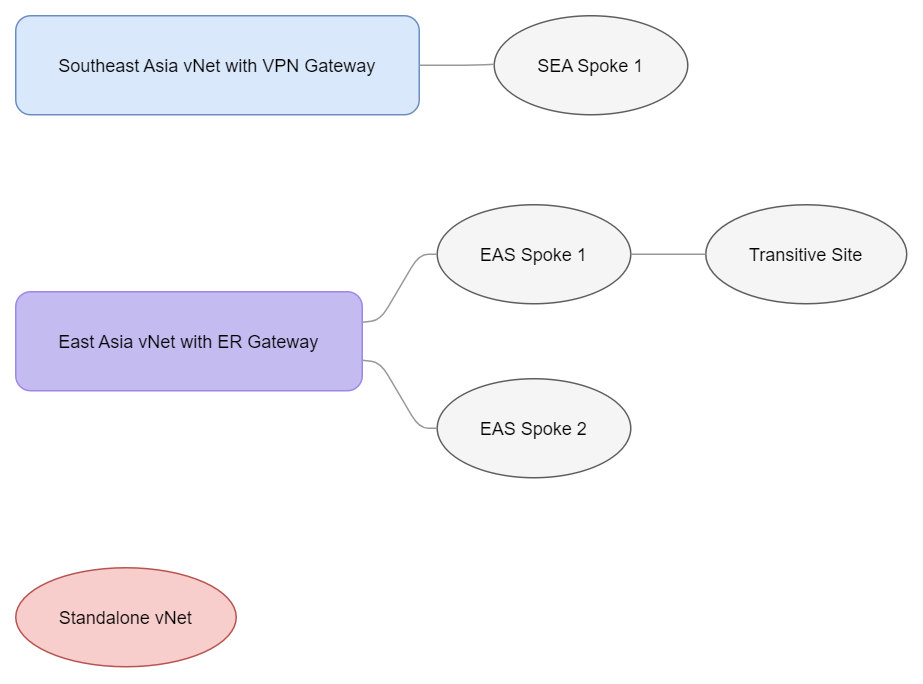

The diagram above was exported from draw.io. Its source (the exported page's mxGraphModel, read from the mxfile embedded in the PNG):
<mxGraphModel dx="1234" dy="558" grid="0" gridSize="10" guides="1" tooltips="1" connect="1" arrows="1" fold="1" page="1" pageScale="1" pageWidth="850" pageHeight="1100" math="0" shadow="0">
  <root>
    <mxCell id="0" />
    <mxCell id="1" parent="0" />
    <UserObject label="%name%" name="East Asia vNet with ER Gateway" placeholders="1" id="aqqwMw2IYtN6QIh0TvzR-1">
      <mxCell style="rounded=1;fillColor=#c4bbf0;strokeColor=#9f87e8;" vertex="1" parent="1">
        <mxGeometry x="20" y="204" width="231" height="66" as="geometry" />
      </mxCell>
    </UserObject>
    <UserObject label="%name%" name="Southeast Asia vNet with VPN Gateway" placeholders="1" id="aqqwMw2IYtN6QIh0TvzR-2">
      <mxCell style="rounded=1;fillColor=#dae8fc;strokeColor=#6c8ebf;" vertex="1" parent="1">
        <mxGeometry x="20" y="20" width="269" height="66" as="geometry" />
      </mxCell>
    </UserObject>
    <UserObject label="%name%" name="EAS Spoke 1" placeholders="1" id="aqqwMw2IYtN6QIh0TvzR-3">
      <mxCell style="shape=ellipse;fillColor=#f5f5f5;strokeColor=#5e5e5e;perimeter=ellipsePerimeter;" vertex="1" parent="1">
        <mxGeometry x="301" y="146" width="129" height="66" as="geometry" />
      </mxCell>
    </UserObject>
    <UserObject label="%name%" name="EAS Spoke 2" placeholders="1" id="aqqwMw2IYtN6QIh0TvzR-4">
      <mxCell style="shape=ellipse;fillColor=#f5f5f5;strokeColor=#5e5e5e;perimeter=ellipsePerimeter;" vertex="1" parent="1">
        <mxGeometry x="301" y="262" width="129" height="66" as="geometry" />
      </mxCell>
    </UserObject>
    <UserObject label="%name%" name="SEA Spoke 1" placeholders="1" id="aqqwMw2IYtN6QIh0TvzR-5">
      <mxCell style="shape=ellipse;fillColor=#f5f5f5;strokeColor=#5e5e5e;perimeter=ellipsePerimeter;" vertex="1" parent="1">
        <mxGeometry x="339" y="20" width="129" height="66" as="geometry" />
      </mxCell>
    </UserObject>
    <UserObject label="%name%" name="Transitive Site" placeholders="1" id="aqqwMw2IYtN6QIh0TvzR-6">
      <mxCell style="shape=ellipse;fillColor=#f5f5f5;strokeColor=#5e5e5e;perimeter=ellipsePerimeter;" vertex="1" parent="1">
        <mxGeometry x="480" y="146" width="134" height="66" as="geometry" />
      </mxCell>
    </UserObject>
    <UserObject label="%name%" name="Standalone vNet" placeholders="1" id="aqqwMw2IYtN6QIh0TvzR-7">
      <mxCell style="shape=ellipse;fillColor=#f8cecc;strokeColor=#b85450;perimeter=ellipsePerimeter" vertex="1" parent="1">
        <mxGeometry x="20" y="388" width="147" height="66" as="geometry" />
      </mxCell>
    </UserObject>
    <mxCell id="aqqwMw2IYtN6QIh0TvzR-8" value="" style="curved=0;endArrow=none;startArrow=none;strokeColor=#999999;endFill=1;" edge="1" parent="1" source="aqqwMw2IYtN6QIh0TvzR-1" target="aqqwMw2IYtN6QIh0TvzR-3">
      <mxGeometry relative="1" as="geometry">
        <Array as="points">
          <mxPoint x="263" y="223" />
          <mxPoint x="289" y="179" />
        </Array>
      </mxGeometry>
    </mxCell>
    <mxCell id="aqqwMw2IYtN6QIh0TvzR-9" value="" style="curved=0;endArrow=none;startArrow=none;strokeColor=#999999;endFill=1;" edge="1" parent="1" source="aqqwMw2IYtN6QIh0TvzR-1" target="aqqwMw2IYtN6QIh0TvzR-4">
      <mxGeometry relative="1" as="geometry">
        <Array as="points">
          <mxPoint x="263" y="251" />
          <mxPoint x="289" y="295" />
        </Array>
      </mxGeometry>
    </mxCell>
    <mxCell id="aqqwMw2IYtN6QIh0TvzR-10" value="" style="curved=0;endArrow=none;startArrow=none;strokeColor=#999999;endFill=1;" edge="1" parent="1" source="aqqwMw2IYtN6QIh0TvzR-2" target="aqqwMw2IYtN6QIh0TvzR-5">
      <mxGeometry relative="1" as="geometry">
        <Array as="points">
          <mxPoint x="301" y="53" />
          <mxPoint x="327" y="53" />
        </Array>
      </mxGeometry>
    </mxCell>
    <mxCell id="aqqwMw2IYtN6QIh0TvzR-11" value="" style="curved=0;endArrow=none;startArrow=none;strokeColor=#999999;endFill=1;" edge="1" parent="1" source="aqqwMw2IYtN6QIh0TvzR-3" target="aqqwMw2IYtN6QIh0TvzR-6">
      <mxGeometry relative="1" as="geometry">
        <Array as="points">
          <mxPoint x="442" y="179" />
          <mxPoint x="468" y="179" />
        </Array>
      </mxGeometry>
    </mxCell>
  </root>
</mxGraphModel>